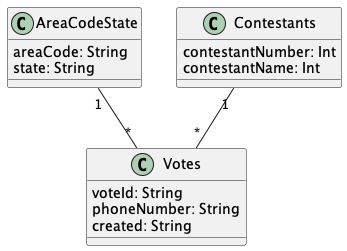

The diagram above was rendered by PlantUML. Its source (embedded in the PNG):
@startuml "Voter1"


class AreaCodeState{
  areaCode: String
  state: String
}

class Contestants{
  contestantNumber: Int
  contestantName: Int
}

class Votes{
  voteId: String
  phoneNumber: String
  created: String
}



AreaCodeState "1" -- "*" Votes

Contestants "1" -- "*" Votes


@enduml